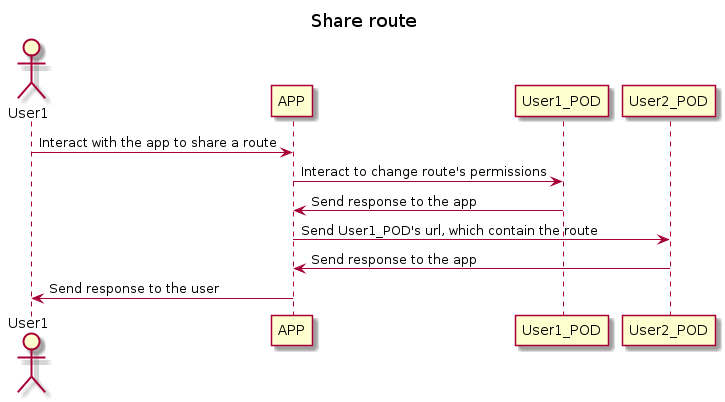

The diagram above was rendered by PlantUML. Its source (embedded in the PNG):
@startuml
title Share route

actor User1
participant APP
participant User1_POD
participant User2_POD
User1->APP:Interact with the app to share a route
APP->User1_POD:Interact to change route's permissions
APP<-User1_POD:Send response to the app
APP->User2_POD:Send User1_POD's url, which contain the route
APP<-User2_POD:Send response to the app
User1<-APP:Send response to the user
@enduml